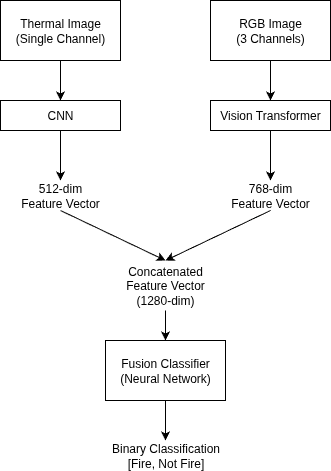

The diagram above was exported from draw.io. Its source (the exported page's mxGraphModel, read from the mxfile embedded in the PNG):
<mxGraphModel dx="761" dy="638" grid="1" gridSize="10" guides="1" tooltips="1" connect="1" arrows="1" fold="1" page="1" pageScale="1" pageWidth="850" pageHeight="1100" background="light-dark(#FFFFFF,#121212)" math="0" shadow="0">
  <root>
    <mxCell id="0" />
    <mxCell id="1" parent="0" />
    <mxCell id="6bqBXV8VvZXh2GziOby2-1" value="Thermal Image&lt;div&gt;(Single Channel)&lt;/div&gt;" style="rounded=0;whiteSpace=wrap;html=1;" vertex="1" parent="1">
      <mxGeometry x="120" y="60" width="120" height="60" as="geometry" />
    </mxCell>
    <mxCell id="6bqBXV8VvZXh2GziOby2-3" value="RGB Image&lt;div&gt;(3 Channels)&lt;/div&gt;" style="rounded=0;whiteSpace=wrap;html=1;" vertex="1" parent="1">
      <mxGeometry x="330" y="60" width="120" height="60" as="geometry" />
    </mxCell>
    <mxCell id="6bqBXV8VvZXh2GziOby2-4" value="CNN" style="rounded=0;whiteSpace=wrap;html=1;" vertex="1" parent="1">
      <mxGeometry x="120" y="160" width="120" height="30" as="geometry" />
    </mxCell>
    <mxCell id="6bqBXV8VvZXh2GziOby2-5" value="Vision Transformer" style="rounded=0;whiteSpace=wrap;html=1;" vertex="1" parent="1">
      <mxGeometry x="330" y="160" width="120" height="30" as="geometry" />
    </mxCell>
    <mxCell id="6bqBXV8VvZXh2GziOby2-7" value="512-dim Feature Vector" style="text;html=1;align=center;verticalAlign=middle;whiteSpace=wrap;rounded=0;" vertex="1" parent="1">
      <mxGeometry x="135" y="240" width="90" height="30" as="geometry" />
    </mxCell>
    <mxCell id="6bqBXV8VvZXh2GziOby2-8" value="768-dim Feature Vector" style="text;html=1;align=center;verticalAlign=middle;whiteSpace=wrap;rounded=0;" vertex="1" parent="1">
      <mxGeometry x="345" y="240" width="90" height="30" as="geometry" />
    </mxCell>
    <mxCell id="6bqBXV8VvZXh2GziOby2-9" value="Concatenated Feature Vector&lt;div&gt;(1280-dim)&lt;/div&gt;" style="text;html=1;align=center;verticalAlign=middle;whiteSpace=wrap;rounded=0;" vertex="1" parent="1">
      <mxGeometry x="240" y="320" width="90" height="50" as="geometry" />
    </mxCell>
    <mxCell id="6bqBXV8VvZXh2GziOby2-10" value="Fusion Classifier&lt;div&gt;(Neural Network)&lt;/div&gt;" style="rounded=0;whiteSpace=wrap;html=1;" vertex="1" parent="1">
      <mxGeometry x="225" y="400" width="120" height="60" as="geometry" />
    </mxCell>
    <mxCell id="6bqBXV8VvZXh2GziOby2-11" value="Binary Classification&lt;div&gt;[Fire, Not Fire]&lt;/div&gt;" style="text;html=1;align=center;verticalAlign=middle;whiteSpace=wrap;rounded=0;" vertex="1" parent="1">
      <mxGeometry x="227.5" y="500" width="115" height="30" as="geometry" />
    </mxCell>
    <mxCell id="6bqBXV8VvZXh2GziOby2-12" value="" style="endArrow=classic;html=1;rounded=0;exitX=0.5;exitY=1;exitDx=0;exitDy=0;entryX=0.5;entryY=0;entryDx=0;entryDy=0;" edge="1" parent="1" source="6bqBXV8VvZXh2GziOby2-3" target="6bqBXV8VvZXh2GziOby2-5">
      <mxGeometry width="50" height="50" relative="1" as="geometry">
        <mxPoint x="360" y="370" as="sourcePoint" />
        <mxPoint x="350" y="420" as="targetPoint" />
      </mxGeometry>
    </mxCell>
    <mxCell id="6bqBXV8VvZXh2GziOby2-13" value="" style="endArrow=classic;html=1;rounded=0;exitX=0.5;exitY=1;exitDx=0;exitDy=0;entryX=0.5;entryY=0;entryDx=0;entryDy=0;" edge="1" parent="1" source="6bqBXV8VvZXh2GziOby2-5" target="6bqBXV8VvZXh2GziOby2-8">
      <mxGeometry width="50" height="50" relative="1" as="geometry">
        <mxPoint x="560" y="200" as="sourcePoint" />
        <mxPoint x="560" y="260" as="targetPoint" />
      </mxGeometry>
    </mxCell>
    <mxCell id="6bqBXV8VvZXh2GziOby2-14" value="" style="endArrow=classic;html=1;rounded=0;exitX=0.5;exitY=1;exitDx=0;exitDy=0;entryX=0.5;entryY=0;entryDx=0;entryDy=0;" edge="1" parent="1" source="6bqBXV8VvZXh2GziOby2-1" target="6bqBXV8VvZXh2GziOby2-4">
      <mxGeometry width="50" height="50" relative="1" as="geometry">
        <mxPoint x="460" y="350" as="sourcePoint" />
        <mxPoint x="460" y="410" as="targetPoint" />
      </mxGeometry>
    </mxCell>
    <mxCell id="6bqBXV8VvZXh2GziOby2-15" value="" style="endArrow=classic;html=1;rounded=0;exitX=0.5;exitY=1;exitDx=0;exitDy=0;entryX=0.5;entryY=0;entryDx=0;entryDy=0;" edge="1" parent="1" source="6bqBXV8VvZXh2GziOby2-4" target="6bqBXV8VvZXh2GziOby2-7">
      <mxGeometry width="50" height="50" relative="1" as="geometry">
        <mxPoint x="290" y="250" as="sourcePoint" />
        <mxPoint x="290" y="310" as="targetPoint" />
      </mxGeometry>
    </mxCell>
    <mxCell id="6bqBXV8VvZXh2GziOby2-16" value="" style="endArrow=classic;html=1;rounded=0;exitX=0.5;exitY=1;exitDx=0;exitDy=0;entryX=0.5;entryY=0;entryDx=0;entryDy=0;" edge="1" parent="1" source="6bqBXV8VvZXh2GziOby2-7" target="6bqBXV8VvZXh2GziOby2-9">
      <mxGeometry width="50" height="50" relative="1" as="geometry">
        <mxPoint x="270" y="280" as="sourcePoint" />
        <mxPoint x="270" y="340" as="targetPoint" />
      </mxGeometry>
    </mxCell>
    <mxCell id="6bqBXV8VvZXh2GziOby2-17" value="" style="endArrow=classic;html=1;rounded=0;exitX=0.5;exitY=1;exitDx=0;exitDy=0;entryX=0.5;entryY=0;entryDx=0;entryDy=0;" edge="1" parent="1" source="6bqBXV8VvZXh2GziOby2-8" target="6bqBXV8VvZXh2GziOby2-9">
      <mxGeometry width="50" height="50" relative="1" as="geometry">
        <mxPoint x="430" y="330" as="sourcePoint" />
        <mxPoint x="430" y="390" as="targetPoint" />
      </mxGeometry>
    </mxCell>
    <mxCell id="6bqBXV8VvZXh2GziOby2-18" value="" style="endArrow=classic;html=1;rounded=0;exitX=0.5;exitY=1;exitDx=0;exitDy=0;entryX=0.5;entryY=0;entryDx=0;entryDy=0;" edge="1" parent="1" source="6bqBXV8VvZXh2GziOby2-9" target="6bqBXV8VvZXh2GziOby2-10">
      <mxGeometry width="50" height="50" relative="1" as="geometry">
        <mxPoint x="410" y="390" as="sourcePoint" />
        <mxPoint x="410" y="450" as="targetPoint" />
      </mxGeometry>
    </mxCell>
    <mxCell id="6bqBXV8VvZXh2GziOby2-19" value="" style="endArrow=classic;html=1;rounded=0;exitX=0.5;exitY=1;exitDx=0;exitDy=0;entryX=0.5;entryY=0;entryDx=0;entryDy=0;" edge="1" parent="1" source="6bqBXV8VvZXh2GziOby2-10" target="6bqBXV8VvZXh2GziOby2-11">
      <mxGeometry width="50" height="50" relative="1" as="geometry">
        <mxPoint x="410" y="450" as="sourcePoint" />
        <mxPoint x="410" y="510" as="targetPoint" />
      </mxGeometry>
    </mxCell>
  </root>
</mxGraphModel>